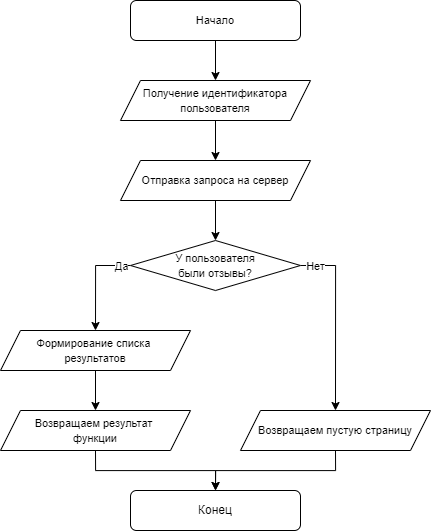

The diagram above was exported from draw.io. Its source (the exported page's mxGraphModel, read from the mxfile embedded in the PNG):
<mxGraphModel dx="1422" dy="851" grid="1" gridSize="10" guides="1" tooltips="1" connect="1" arrows="1" fold="1" page="1" pageScale="1" pageWidth="827" pageHeight="1169" math="0" shadow="0">
  <root>
    <mxCell id="WIyWlLk6GJQsqaUBKTNV-0" />
    <mxCell id="WIyWlLk6GJQsqaUBKTNV-1" parent="WIyWlLk6GJQsqaUBKTNV-0" />
    <mxCell id="mK5s5GBLqwpByFAP1f_a-11" style="edgeStyle=orthogonalEdgeStyle;rounded=0;orthogonalLoop=1;jettySize=auto;html=1;exitX=0.5;exitY=1;exitDx=0;exitDy=0;entryX=0.5;entryY=0;entryDx=0;entryDy=0;fontSize=11;" edge="1" parent="WIyWlLk6GJQsqaUBKTNV-1" source="mK5s5GBLqwpByFAP1f_a-12" target="mK5s5GBLqwpByFAP1f_a-14">
      <mxGeometry relative="1" as="geometry" />
    </mxCell>
    <mxCell id="mK5s5GBLqwpByFAP1f_a-12" value="&lt;font style=&quot;font-size: 11px&quot;&gt;Начало&lt;/font&gt;" style="rounded=1;whiteSpace=wrap;html=1;fontSize=12;glass=0;strokeWidth=1;shadow=0;" vertex="1" parent="WIyWlLk6GJQsqaUBKTNV-1">
      <mxGeometry x="230" y="200" width="170" height="40" as="geometry" />
    </mxCell>
    <mxCell id="mK5s5GBLqwpByFAP1f_a-38" style="edgeStyle=orthogonalEdgeStyle;rounded=0;orthogonalLoop=1;jettySize=auto;html=1;exitX=0.5;exitY=1;exitDx=0;exitDy=0;entryX=0.5;entryY=0;entryDx=0;entryDy=0;" edge="1" parent="WIyWlLk6GJQsqaUBKTNV-1" source="mK5s5GBLqwpByFAP1f_a-14" target="mK5s5GBLqwpByFAP1f_a-37">
      <mxGeometry relative="1" as="geometry" />
    </mxCell>
    <mxCell id="mK5s5GBLqwpByFAP1f_a-14" value="&lt;font style=&quot;font-size: 11px&quot;&gt;Получение идентификатора&lt;br&gt;пользователя&lt;br&gt;&lt;/font&gt;" style="shape=parallelogram;perimeter=parallelogramPerimeter;whiteSpace=wrap;html=1;fixedSize=1;fontFamily=Helvetica;fontSize=12;" vertex="1" parent="WIyWlLk6GJQsqaUBKTNV-1">
      <mxGeometry x="220" y="280" width="190" height="40" as="geometry" />
    </mxCell>
    <mxCell id="mK5s5GBLqwpByFAP1f_a-44" style="edgeStyle=orthogonalEdgeStyle;rounded=0;orthogonalLoop=1;jettySize=auto;html=1;exitX=0.5;exitY=1;exitDx=0;exitDy=0;entryX=0.5;entryY=0;entryDx=0;entryDy=0;fontSize=11;" edge="1" parent="WIyWlLk6GJQsqaUBKTNV-1" source="mK5s5GBLqwpByFAP1f_a-16" target="mK5s5GBLqwpByFAP1f_a-36">
      <mxGeometry relative="1" as="geometry" />
    </mxCell>
    <mxCell id="mK5s5GBLqwpByFAP1f_a-16" value="&lt;span style=&quot;font-size: 11px;&quot;&gt;Формирование списка&amp;nbsp;&lt;br&gt;результатов&lt;br&gt;&lt;/span&gt;" style="shape=parallelogram;perimeter=parallelogramPerimeter;whiteSpace=wrap;html=1;fixedSize=1;fontFamily=Helvetica;fontSize=12;" vertex="1" parent="WIyWlLk6GJQsqaUBKTNV-1">
      <mxGeometry x="100" y="530" width="190" height="40" as="geometry" />
    </mxCell>
    <mxCell id="mK5s5GBLqwpByFAP1f_a-22" value="Конец" style="rounded=1;whiteSpace=wrap;html=1;fontSize=12;glass=0;strokeWidth=1;shadow=0;" vertex="1" parent="WIyWlLk6GJQsqaUBKTNV-1">
      <mxGeometry x="230" y="690" width="170" height="40" as="geometry" />
    </mxCell>
    <mxCell id="mK5s5GBLqwpByFAP1f_a-30" style="edgeStyle=orthogonalEdgeStyle;rounded=0;orthogonalLoop=1;jettySize=auto;html=1;exitX=0;exitY=0.5;exitDx=0;exitDy=0;fontSize=11;entryX=0.5;entryY=0;entryDx=0;entryDy=0;" edge="1" parent="WIyWlLk6GJQsqaUBKTNV-1" source="mK5s5GBLqwpByFAP1f_a-34" target="mK5s5GBLqwpByFAP1f_a-16">
      <mxGeometry relative="1" as="geometry">
        <Array as="points">
          <mxPoint x="195" y="465" />
        </Array>
        <mxPoint x="180" y="520" as="targetPoint" />
      </mxGeometry>
    </mxCell>
    <mxCell id="mK5s5GBLqwpByFAP1f_a-31" value="Да" style="edgeLabel;html=1;align=center;verticalAlign=middle;resizable=0;points=[];fontSize=11;" vertex="1" connectable="0" parent="mK5s5GBLqwpByFAP1f_a-30">
      <mxGeometry x="-0.7971" y="-1" relative="1" as="geometry">
        <mxPoint x="1" y="1" as="offset" />
      </mxGeometry>
    </mxCell>
    <mxCell id="mK5s5GBLqwpByFAP1f_a-46" style="edgeStyle=orthogonalEdgeStyle;rounded=0;orthogonalLoop=1;jettySize=auto;html=1;exitX=1;exitY=0.5;exitDx=0;exitDy=0;entryX=0.5;entryY=0;entryDx=0;entryDy=0;fontSize=11;" edge="1" parent="WIyWlLk6GJQsqaUBKTNV-1" source="mK5s5GBLqwpByFAP1f_a-34" target="mK5s5GBLqwpByFAP1f_a-48">
      <mxGeometry relative="1" as="geometry">
        <Array as="points">
          <mxPoint x="435" y="465" />
        </Array>
      </mxGeometry>
    </mxCell>
    <mxCell id="mK5s5GBLqwpByFAP1f_a-47" value="Нет" style="edgeLabel;html=1;align=center;verticalAlign=middle;resizable=0;points=[];fontSize=11;" vertex="1" connectable="0" parent="mK5s5GBLqwpByFAP1f_a-46">
      <mxGeometry x="-0.8826" y="3" relative="1" as="geometry">
        <mxPoint x="3" y="3" as="offset" />
      </mxGeometry>
    </mxCell>
    <mxCell id="mK5s5GBLqwpByFAP1f_a-34" value="&lt;span style=&quot;font-size: 11px;&quot;&gt;У пользователя&lt;br&gt;были отзывы?&lt;br&gt;&lt;/span&gt;" style="rhombus;whiteSpace=wrap;html=1;fontFamily=Helvetica;fontSize=12;" vertex="1" parent="WIyWlLk6GJQsqaUBKTNV-1">
      <mxGeometry x="230" y="440" width="170" height="50" as="geometry" />
    </mxCell>
    <mxCell id="mK5s5GBLqwpByFAP1f_a-45" style="edgeStyle=orthogonalEdgeStyle;rounded=0;orthogonalLoop=1;jettySize=auto;html=1;exitX=0.5;exitY=1;exitDx=0;exitDy=0;entryX=0.5;entryY=0;entryDx=0;entryDy=0;fontSize=11;" edge="1" parent="WIyWlLk6GJQsqaUBKTNV-1" source="mK5s5GBLqwpByFAP1f_a-36" target="mK5s5GBLqwpByFAP1f_a-22">
      <mxGeometry relative="1" as="geometry" />
    </mxCell>
    <mxCell id="mK5s5GBLqwpByFAP1f_a-36" value="&lt;span style=&quot;font-size: 11px;&quot;&gt;Возвращаем результат &lt;br&gt;функции&lt;/span&gt;" style="shape=parallelogram;perimeter=parallelogramPerimeter;whiteSpace=wrap;html=1;fixedSize=1;fontFamily=Helvetica;fontSize=12;" vertex="1" parent="WIyWlLk6GJQsqaUBKTNV-1">
      <mxGeometry x="100" y="610" width="190" height="40" as="geometry" />
    </mxCell>
    <mxCell id="mK5s5GBLqwpByFAP1f_a-42" style="edgeStyle=orthogonalEdgeStyle;rounded=0;orthogonalLoop=1;jettySize=auto;html=1;exitX=0.5;exitY=1;exitDx=0;exitDy=0;entryX=0.5;entryY=0;entryDx=0;entryDy=0;fontSize=11;" edge="1" parent="WIyWlLk6GJQsqaUBKTNV-1" source="mK5s5GBLqwpByFAP1f_a-37" target="mK5s5GBLqwpByFAP1f_a-34">
      <mxGeometry relative="1" as="geometry" />
    </mxCell>
    <mxCell id="mK5s5GBLqwpByFAP1f_a-37" value="&lt;font style=&quot;font-size: 11px&quot;&gt;Отправка запроса на сервер&lt;br&gt;&lt;/font&gt;" style="shape=parallelogram;perimeter=parallelogramPerimeter;whiteSpace=wrap;html=1;fixedSize=1;fontFamily=Helvetica;fontSize=12;" vertex="1" parent="WIyWlLk6GJQsqaUBKTNV-1">
      <mxGeometry x="220" y="360" width="190" height="40" as="geometry" />
    </mxCell>
    <mxCell id="mK5s5GBLqwpByFAP1f_a-50" style="edgeStyle=orthogonalEdgeStyle;rounded=0;orthogonalLoop=1;jettySize=auto;html=1;exitX=0.5;exitY=1;exitDx=0;exitDy=0;entryX=0.5;entryY=0;entryDx=0;entryDy=0;fontSize=11;" edge="1" parent="WIyWlLk6GJQsqaUBKTNV-1" source="mK5s5GBLqwpByFAP1f_a-48" target="mK5s5GBLqwpByFAP1f_a-22">
      <mxGeometry relative="1" as="geometry" />
    </mxCell>
    <mxCell id="mK5s5GBLqwpByFAP1f_a-48" value="&lt;span style=&quot;font-size: 11px;&quot;&gt;Возвращаем пустую страницу&lt;/span&gt;" style="shape=parallelogram;perimeter=parallelogramPerimeter;whiteSpace=wrap;html=1;fixedSize=1;fontFamily=Helvetica;fontSize=12;" vertex="1" parent="WIyWlLk6GJQsqaUBKTNV-1">
      <mxGeometry x="340" y="610" width="190" height="40" as="geometry" />
    </mxCell>
  </root>
</mxGraphModel>